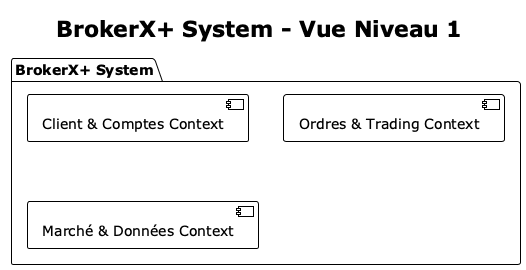

The diagram above was rendered by PlantUML. Its source (embedded in the PNG):
@startuml Arc42_Building_Blocks
!theme plain
skinparam backgroundColor #FEFEFE
title BrokerX+ System - Vue Niveau 1

package "BrokerX+ System" {
  [Client & Comptes Context] as clients
  [Ordres & Trading Context] as orders
  [Marché & Données Context] as market
}

@enduml